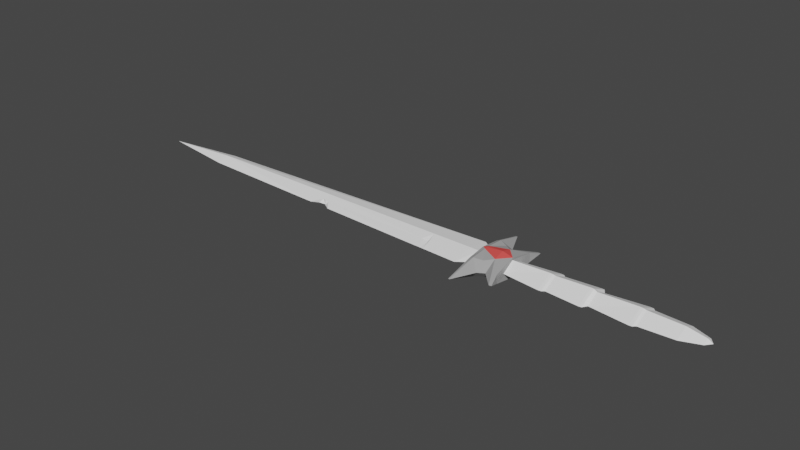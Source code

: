 # Source: 3.blend  (saved by Blender 2.93.21; exported with 4.5.12 LTS)
import bpy
from mathutils import Matrix  # noqa: F401  (used for matrix-valued properties, if any)

bpy.ops.wm.read_factory_settings(use_empty=True)
scene = bpy.context.scene
scene.name = 'Scene'

# ---- collections
col_collection = bpy.data.collections.new('Collection'); scene.collection.children.link(col_collection)

# ---- materials (node trees are filled in below, after node groups)
mat_material_003 = bpy.data.materials.new('Material.003')
mat_material_003.use_transparent_shadow = False
mat_material_003.diffuse_color = (0.9639, 0.9639, 0.9639, 1.0)
mat_material_003.roughness = 0.5866
mat_material_003.specular_intensity = 1.0
mat_material_003.metallic = 1.0
mat_material_001 = bpy.data.materials.new('Material.001')
mat_material_001.use_transparent_shadow = False
mat_material_001.diffuse_color = (0.3694, 0.3694, 0.3694, 1.0)
mat_material_001.specular_intensity = 0.1567
mat_material_001.metallic = 0.5522
mat_material_002 = bpy.data.materials.new('Material.002')
mat_material_002.use_transparent_shadow = False
mat_material_002.diffuse_color = (0.8, 0.08563, 0.07829, 1.0)
mat_material_002.roughness = 0.0
mat_material_002.specular_intensity = 0.1269
mat_material_002.metallic = 0.5896

# ---- material node trees

# ---- world
world_world = bpy.data.worlds.new('World'); scene.world = world_world
world_world.use_nodes = True; world_world.node_tree.nodes.clear()
_N = world_world.node_tree.nodes; _L = world_world.node_tree.links
n0 = _N.new('ShaderNodeOutputWorld'); n0.name = 'World Output'; n0.location = (300, 300)
n1 = _N.new('ShaderNodeBackground'); n1.name = 'Background'; n1.location = (10, 300)
n1.inputs[0].default_value = (0.05088, 0.05088, 0.05088, 1.0)
_L.new(n1.outputs[0], n0.inputs[0])
n0.is_active_output = True
world_world.color = (0.05088, 0.05088, 0.05088)
world_world.use_sun_shadow = False
world_world.sun_shadow_jitter_overblur = 0.0

# ---- meshes
me_plane = bpy.data.meshes.new('Plane')
me_plane.from_pydata([(-6.615, -0.2686, 0.0), (-6.615, 0.0, 0.11), (-0.7415, -0.5598, 0.0), (-0.7415, 0.0, 0.11), (-8.048, 0.0, 0.0), (-0.377, 0.0, 0.09615), (-0.3573, -0.2607, 0.0), (-0.377, 0.0, 0.0), (-0.5396, -0.3758, 0.0), (-0.5593, 0.0, 0.1031), (-6.615, 0.2686, 0.0), (-0.7415, 0.5598, 0.0), (-0.3573, 0.2607, 0.0), (-0.5396, 0.3758, 0.0), (-6.615, 0.0, -0.11), (-0.7415, 0.0, -0.11), (-0.377, 0.0, -0.09615), (-0.5593, 0.0, -0.1031), (-1.655, -0.5177, 0.0), (-1.487, 0.0, 0.11), (-1.414, -0.5274, 0.0), (-1.603, -0.2588, 0.05502), (-1.434, -0.2651, 0.05502), (-1.466, -0.5239, 0.0), (-1.474, -0.2629, 0.0316), (-4.065, -0.3967, 0.0), (-3.641, -0.418, 0.0), (-3.842, 0.0, 0.11), (-3.972, 0.0, -0.11), (-3.768, -0.2193, 0.05187), (-3.899, -0.1883, 0.05845), (-3.795, -0.2728, -0.0377), (-3.967, -0.2476, -0.04223), (-3.839, -0.2181, 0.05125), (-3.846, -0.2009, -0.06168), (-4.924, 0.0, 0.11), (-5.2, 0.3388, 0.0), (-4.755, 0.3609, 0.0), (-4.806, 0.1724, 0.07616), (-5.063, 0.1789, 0.0683), (-4.924, 0.1543, 0.06852), (-4.806, 0.2778, 0.02814), (-5.063, 0.2842, 0.02028)], [], [(8, 6, 5, 9), (0, 25, 30, 27, 35, 1), (0, 1, 4), (5, 6, 7), (2, 8, 9, 3), (13, 9, 5, 12), (10, 1, 35, 39, 36), (10, 4, 1), (5, 7, 12), (11, 3, 9, 13), (8, 17, 16, 6), (0, 14, 28, 32, 25), (0, 4, 14), (16, 7, 6), (2, 15, 17, 8), (13, 12, 16, 17), (10, 36, 37, 11, 15, 28, 14), (10, 14, 4), (16, 12, 7), (11, 13, 17, 15), (19, 21, 24, 22), (20, 2, 3, 19, 22), (23, 24, 21, 18), (20, 22, 24, 23), (26, 31, 28, 15, 2, 20, 23, 18), (26, 18, 21, 19, 27, 29), (28, 31, 34, 32), (27, 30, 33, 29), (32, 30, 25), (30, 32, 34, 33), (33, 34, 31, 29), (26, 29, 31), (35, 38, 41, 40), (39, 35, 40, 42), (37, 38, 35, 27, 19, 3, 11), (39, 42, 36), (38, 37, 41), (40, 41, 42), (36, 42, 41, 37)])
_uv = me_plane.uv_layers.new(name='UVMap')
_uv.uv.foreach_set('vector', [0.3664, 0.04752, 0.5, 0.0, 0.5, 0.5, 0.3662, 0.5, 0.0, 0.0, 0.1024, 0.04179, 0.1082, 0.286, 0.1098, 0.5, 0.06693, 0.5, 0.0, 0.5, 0.0, 0.0, 0.0, 0.5, 0.0, 0.0, 0.5, 0.5, 0.5, 0.0, 0.5, 0.5, 0.2329, 0.09504, 0.3664, 0.04752, 0.3662, 0.5, 0.2325, 0.5, 0.3664, 0.04752, 0.3662, 0.5, 0.5, 0.5, 0.5, 0.0, 0.0, 0.0, 0.0, 0.5, 0.06693, 0.5, 0.06149, 0.2592, 0.05612, 0.02291, 0.0, 0.0, 0.0, 0.0, 0.0, 0.5, 0.5, 0.5, 0.5, 0.5, 0.5, 0.0, 0.2329, 0.09504, 0.2325, 0.5, 0.3662, 0.5, 0.3664, 0.04752, 0.3664, 0.04752, 0.3662, 0.5, 0.5, 0.5, 0.5, 0.0, 0.0, 0.0, 0.0, 0.5, 0.1046, 0.5, 0.1058, 0.2187, 0.1024, 0.04179, 0.0, 0.0, 0.0, 0.0, 0.0, 0.5, 0.5, 0.5, 0.5, 0.5, 0.5, 0.0, 0.2329, 0.09504, 0.2325, 0.5, 0.3662, 0.5, 0.3664, 0.04752, 0.3664, 0.04752, 0.5, 0.0, 0.5, 0.5, 0.3662, 0.5, 0.0, 0.0, 0.05612, 0.02291, 0.07377, 0.03011, 0.2329, 0.09504, 0.2325, 0.5, 0.1046, 0.5, 0.0, 0.5, 0.0, 0.0, 0.0, 0.5, 0.0, 0.0, 0.5, 0.5, 0.5, 0.0, 0.5, 0.5, 0.2329, 0.09504, 0.3664, 0.04752, 0.3662, 0.5, 0.2325, 0.5, 0.203, 0.5, 0.2011, 0.2906, 0.2037, 0.232, 0.206, 0.2927, 0.207, 0.08447, 0.2329, 0.09504, 0.2325, 0.5, 0.203, 0.5, 0.206, 0.2927, 0.2041, 0.08332, 0.2037, 0.232, 0.2011, 0.2906, 0.1991, 0.08129, 0.207, 0.08447, 0.206, 0.2927, 0.2037, 0.232, 0.2041, 0.08332, 0.1194, 0.04874, 0.1127, 0.2027, 0.1046, 0.5, 0.2325, 0.5, 0.2329, 0.09504, 0.207, 0.08447, 0.2041, 0.08332, 0.1991, 0.08129, 0.1194, 0.04874, 0.1991, 0.08129, 0.2011, 0.2906, 0.203, 0.5, 0.1098, 0.5, 0.1136, 0.2609, 0.1046, 0.5, 0.1127, 0.2027, 0.1083, 0.2706, 0.1058, 0.2187, 0.1098, 0.5, 0.1082, 0.286, 0.1107, 0.2572, 0.1136, 0.2609, 0.1058, 0.2187, 0.1082, 0.286, 0.1024, 0.04179, 0.1082, 0.286, 0.1058, 0.2187, 0.1083, 0.2706, 0.1107, 0.2572, 0.1107, 0.2572, 0.1083, 0.2706, 0.1127, 0.2027, 0.1136, 0.2609, 0.1194, 0.04874, 0.1136, 0.2609, 0.1127, 0.2027, 0.06693, 0.5, 0.07167, 0.2795, 0.07167, 0.2795, 0.06693, 0.5, 0.06149, 0.2592, 0.06693, 0.5, 0.06693, 0.5, 0.06149, 0.2592, 0.07377, 0.03011, 0.07167, 0.2795, 0.06693, 0.5, 0.1098, 0.5, 0.203, 0.5, 0.2325, 0.5, 0.2329, 0.09504, 0.06149, 0.2592, 0.06149, 0.2592, 0.05612, 0.02291, 0.07167, 0.2795, 0.07377, 0.03011, 0.07167, 0.2795, 0.06693, 0.5, 0.07167, 0.2795, 0.06149, 0.2592, 0.05612, 0.02291, 0.06149, 0.2592, 0.07167, 0.2795, 0.07377, 0.03011])
me_plane.materials.append(mat_material_003)
me_plane.use_remesh_fix_poles = True
me_plane.use_remesh_preserve_attributes = False
me_plane.update()
me_plane_001 = bpy.data.meshes.new('Plane.001')
me_plane_001.from_pydata([(1.064, -0.7686, 0.0), (0.0, 0.0, 0.1009), (0.0, -0.4699, 0.0), (1.0, 0.0, 0.0), (1.064, -0.7529, 0.1166), (0.0, -0.3043, 0.04293), (0.4676, -0.528, 0.1963), (0.07726, -0.6122, 0.1938), (-0.02772, -0.6566, 0.0), (0.4588, -0.8233, 0.0), (0.1446, -0.3215, 0.0), (0.1446, 0.0, 0.0), (0.1446, 0.0, 0.03999), (0.1446, -0.3175, 0.03503), (0.6592, -0.7054, 0.0), (0.6956, -0.3449, 0.234), (1.164, -1.138, 0.0), (1.083, -1.148, 0.0), (0.07915, -1.543, 0.0), (0.1954, -0.6319, 0.2306), (0.1259, -1.547, 0.0), (1.064, 0.7686, 0.0), (0.0, 0.4699, 0.0), (1.064, 0.7529, 0.1166), (0.0, 0.3043, 0.04293), (0.4676, 0.528, 0.1963), (0.07726, 0.6122, 0.1938), (-0.02772, 0.6566, 0.0), (0.4588, 0.8233, 0.0), (0.1446, 0.3215, 0.0), (0.1446, 0.3175, 0.03503), (0.6592, 0.7054, 0.0), (0.6956, 0.3449, 0.234), (1.164, 1.138, 0.0), (1.083, 1.148, 0.0), (0.07915, 1.543, 0.0), (0.1954, 0.6319, 0.2306), (0.1259, 1.547, 0.0), (1.0, 0.0, 0.1708), (0.6956, -0.3449, 0.234), (0.6956, 0.3449, 0.234), (0.1922, -0.09841, 0.2637), (0.1922, 0.09841, 0.2637), (1.024, 0.0, 0.2429), (0.06866, 0.0, 0.2508), (0.6956, 0.0, 0.3118), (0.1914, 0.0, 0.2714), (0.0, 0.0, -0.1009), (1.064, -0.7529, -0.1166), (0.0, -0.3043, -0.04293), (0.4676, -0.528, -0.1963), (0.07726, -0.6122, -0.1938), (0.1446, 0.0, -0.03999), (0.1446, -0.3175, -0.03503), (0.6956, -0.3449, -0.234), (0.1954, -0.6319, -0.2306), (1.064, 0.7529, -0.1166), (0.0, 0.3043, -0.04293), (0.4676, 0.528, -0.1963), (0.07726, 0.6122, -0.1938), (0.1446, 0.3175, -0.03503), (0.6956, 0.3449, -0.234), (0.1954, 0.6319, -0.2306), (1.0, 0.0, -0.1708), (0.6956, -0.3449, -0.234), (0.6956, 0.3449, -0.234), (0.1922, -0.09841, -0.2637), (0.1922, 0.09841, -0.2637), (1.024, 0.0, -0.2429), (0.06866, 0.0, -0.2508), (0.6956, 0.0, -0.3118), (0.1914, 0.0, -0.2714)], [], [(32, 40, 43, 23), (26, 44, 42, 36), (2, 5, 13, 10), (43, 38, 3, 21, 23), (5, 2, 8, 7), (39, 45, 46, 41), (28, 37, 36, 25), (32, 31, 28, 25), (10, 13, 12, 11), (5, 1, 12, 13), (4, 15, 17, 16), (7, 8, 18), (15, 14, 17), (4, 16, 0), (18, 20, 19, 7), (1, 5, 7, 44), (22, 29, 30, 24), (15, 4, 43, 39), (24, 26, 27, 22), (1, 44, 26, 24), (15, 39, 41, 19, 6), (40, 32, 25, 36, 42), (29, 11, 12, 30), (24, 30, 12, 1), (23, 33, 34, 32), (26, 35, 27), (7, 19, 41, 44), (32, 34, 31), (23, 21, 33), (35, 26, 36, 37), (9, 6, 19, 20), (43, 45, 39), (46, 44, 41), (38, 43, 4, 0, 3), (45, 40, 42, 46), (43, 40, 45), (46, 42, 44), (9, 14, 15, 6), (61, 56, 68, 65), (59, 62, 67, 69), (2, 10, 53, 49), (68, 56, 21, 3, 63), (49, 51, 8, 2), (64, 66, 71, 70), (28, 58, 62, 37), (61, 58, 28, 31), (10, 11, 52, 53), (49, 53, 52, 47), (48, 16, 17, 54), (51, 18, 8), (54, 17, 14), (48, 0, 16), (18, 51, 55, 20), (47, 69, 51, 49), (22, 57, 60, 29), (54, 64, 68, 48), (57, 22, 27, 59), (47, 57, 59, 69), (54, 50, 55, 66, 64), (65, 67, 62, 58, 61), (29, 60, 52, 11), (57, 47, 52, 60), (56, 61, 34, 33), (59, 27, 35), (51, 69, 66, 55), (61, 31, 34), (56, 33, 21), (35, 37, 62, 59), (9, 20, 55, 50), (68, 64, 70), (71, 66, 69), (63, 3, 0, 48, 68), (70, 71, 67, 65), (68, 70, 65), (71, 69, 67), (9, 50, 54, 14)])
me_plane_001.polygons.foreach_set('material_index', [0, 0, 0, 0, 0, 1, 0, 0, 0, 0, 0, 0, 0, 0, 0, 0, 0, 0, 0, 0, 0, 0, 0, 0, 0, 0, 0, 0, 0, 0, 0, 1, 1, 0, 1, 1, 1, 0, 0, 0, 0, 0, 0, 1, 0, 0, 0, 0, 0, 0, 0, 0, 0, 0, 0, 0, 0, 0, 0, 0, 0, 0, 0, 0, 0, 0, 0, 0, 0, 1, 1, 0, 1, 1, 1, 0])
_uv = me_plane_001.uv_layers.new(name='UVMap')
_uv.uv.foreach_set('vector', [0.8414, 0.3575, 0.8414, 0.3575, 1.001, 0.4192, 1.0, 0.2373, 0.5534, 0.2494, 0.5294, 0.4756, 0.6228, 0.4042, 0.6315, 0.2614, 0.5, 0.1971, 0.5, 0.25, 0.5, 0.2116, 0.5, 0.1971, 1.001, 0.4192, 1.0, 0.5, 1.0, 0.5, 1.0, 0.2295, 1.0, 0.2373, 0.5, 0.25, 0.5, 0.1971, 0.5392, 0.09959, 0.5534, 0.2494, 0.8414, 0.3575, 0.8414, 0.3575, 0.1149, 0.1032, 0.6228, 0.4042, 0.7587, 0.06167, 0.6126, 0.06655, 0.6315, 0.2614, 0.7627, 0.3072, 0.8414, 0.3575, 0.855, 0.0906, 0.7587, 0.06167, 0.7627, 0.3072, 0.5, 0.1971, 0.5, 0.2116, 0.5, 0.5, 0.5, 0.5, 0.5, 0.25, 0.5, 0.5, 0.5, 0.5, 0.5, 0.2116, 1.0, 0.2373, 0.8414, 0.3575, 0.9821, 0.2269, 1.0, 0.2349, 0.5534, 0.2494, 0.5392, 0.09959, 0.5392, 0.09959, 0.8414, 0.3575, 0.855, 0.0906, 0.9821, 0.2269, 1.0, 0.2373, 1.0, 0.2349, 1.0, 0.2295, 0.5392, 0.09959, 0.6126, 0.06655, 0.6315, 0.2614, 0.5534, 0.2494, 0.5, 0.5, 0.5, 0.25, 0.5534, 0.2494, 0.5283, 0.492, 0.5, 0.1971, 0.5, 0.1971, 0.5, 0.2116, 0.5, 0.25, 0.8414, 0.3575, 1.0, 0.2373, 1.0, 0.405, 0.8414, 0.3575, 0.5, 0.25, 0.5534, 0.2494, 0.5392, 0.09959, 0.5, 0.1971, 0.5, 0.5, 0.5294, 0.4756, 0.5534, 0.2494, 0.5, 0.25, 0.8414, 0.3575, 0.8414, 0.3575, 0.6228, 0.4042, 0.6315, 0.2614, 0.7627, 0.3072, 0.8414, 0.3575, 0.8414, 0.3575, 0.7627, 0.3072, 0.6315, 0.2614, 0.6228, 0.4042, 0.5, 0.1971, 0.5, 0.5, 0.5, 0.5, 0.5, 0.2116, 0.5, 0.25, 0.5, 0.2116, 0.5, 0.5, 0.5, 0.5, 1.0, 0.2373, 1.0, 0.2349, 0.9821, 0.2269, 0.8414, 0.3575, 0.5534, 0.2494, 0.5392, 0.09959, 0.5392, 0.09959, 0.5534, 0.2494, 0.6315, 0.2614, 0.6228, 0.4042, 0.5294, 0.4756, 0.8414, 0.3575, 0.9821, 0.2269, 0.855, 0.0906, 1.0, 0.2373, 1.0, 0.2295, 1.0, 0.2349, 0.5392, 0.09959, 0.5534, 0.2494, 0.6315, 0.2614, 0.6126, 0.06655, 0.7587, 0.06167, 0.7627, 0.3072, 0.6315, 0.2614, 0.6126, 0.06655, 1.0, 0.405, 0.8414, 0.3575, 0.8414, 0.3575, 0.1149, 0.1032, 0.5294, 0.4756, 0.6228, 0.4042, 1.0, 0.5, 1.0, 0.405, 1.0, 0.2373, 1.0, 0.2295, 1.0, 0.5, 0.8414, 0.3575, 0.8414, 0.3575, 0.6228, 0.4042, 0.1149, 0.1032, 1.001, 0.4192, 0.8414, 0.3575, 0.8414, 0.3575, 0.1149, 0.1032, 0.6228, 0.4042, 0.5294, 0.4756, 0.7587, 0.06167, 0.855, 0.0906, 0.8414, 0.3575, 0.7627, 0.3072, 0.8414, 0.3575, 1.0, 0.2373, 1.001, 0.4192, 0.8414, 0.3575, 0.5534, 0.2494, 0.6315, 0.2614, 0.6228, 0.4042, 0.5294, 0.4756, 0.5, 0.1971, 0.5, 0.1971, 0.5, 0.2116, 0.5, 0.25, 1.001, 0.4192, 1.0, 0.2373, 1.0, 0.2295, 1.0, 0.5, 1.0, 0.5, 0.5, 0.25, 0.5534, 0.2494, 0.5392, 0.09959, 0.5, 0.1971, 0.8414, 0.3575, 0.6228, 0.4042, 0.1149, 0.1032, 0.8414, 0.3575, 0.7587, 0.06167, 0.7627, 0.3072, 0.6315, 0.2614, 0.6126, 0.06655, 0.8414, 0.3575, 0.7627, 0.3072, 0.7587, 0.06167, 0.855, 0.0906, 0.5, 0.1971, 0.5, 0.5, 0.5, 0.5, 0.5, 0.2116, 0.5, 0.25, 0.5, 0.2116, 0.5, 0.5, 0.5, 0.5, 1.0, 0.2373, 1.0, 0.2349, 0.9821, 0.2269, 0.8414, 0.3575, 0.5534, 0.2494, 0.5392, 0.09959, 0.5392, 0.09959, 0.8414, 0.3575, 0.9821, 0.2269, 0.855, 0.0906, 1.0, 0.2373, 1.0, 0.2295, 1.0, 0.2349, 0.5392, 0.09959, 0.5534, 0.2494, 0.6315, 0.2614, 0.6126, 0.06655, 0.5, 0.5, 0.5283, 0.492, 0.5534, 0.2494, 0.5, 0.25, 0.5, 0.1971, 0.5, 0.25, 0.5, 0.2116, 0.5, 0.1971, 0.8414, 0.3575, 0.8414, 0.3575, 1.0, 0.405, 1.0, 0.2373, 0.5, 0.25, 0.5, 0.1971, 0.5392, 0.09959, 0.5534, 0.2494, 0.5, 0.5, 0.5, 0.25, 0.5534, 0.2494, 0.5294, 0.4756, 0.8414, 0.3575, 0.7627, 0.3072, 0.6315, 0.2614, 0.6228, 0.4042, 0.8414, 0.3575, 0.8414, 0.3575, 0.6228, 0.4042, 0.6315, 0.2614, 0.7627, 0.3072, 0.8414, 0.3575, 0.5, 0.1971, 0.5, 0.2116, 0.5, 0.5, 0.5, 0.5, 0.5, 0.25, 0.5, 0.5, 0.5, 0.5, 0.5, 0.2116, 1.0, 0.2373, 0.8414, 0.3575, 0.9821, 0.2269, 1.0, 0.2349, 0.5534, 0.2494, 0.5392, 0.09959, 0.5392, 0.09959, 0.5534, 0.2494, 0.5294, 0.4756, 0.6228, 0.4042, 0.6315, 0.2614, 0.8414, 0.3575, 0.855, 0.0906, 0.9821, 0.2269, 1.0, 0.2373, 1.0, 0.2349, 1.0, 0.2295, 0.5392, 0.09959, 0.6126, 0.06655, 0.6315, 0.2614, 0.5534, 0.2494, 0.7587, 0.06167, 0.6126, 0.06655, 0.6315, 0.2614, 0.7627, 0.3072, 1.0, 0.405, 0.8414, 0.3575, 0.8414, 0.3575, 0.1149, 0.1032, 0.6228, 0.4042, 0.5294, 0.4756, 1.0, 0.5, 1.0, 0.5, 1.0, 0.2295, 1.0, 0.2373, 1.0, 0.405, 0.8414, 0.3575, 0.1149, 0.1032, 0.6228, 0.4042, 0.8414, 0.3575, 1.001, 0.4192, 0.8414, 0.3575, 0.8414, 0.3575, 0.1149, 0.1032, 0.5294, 0.4756, 0.6228, 0.4042, 0.7587, 0.06167, 0.7627, 0.3072, 0.8414, 0.3575, 0.855, 0.0906])
me_plane_001.materials.append(mat_material_001)
me_plane_001.materials.append(mat_material_002)
me_plane_001.use_remesh_fix_poles = True
me_plane_001.use_remesh_preserve_attributes = False
me_plane_001.use_mirror_y = True
me_plane_001.use_mirror_z = True
me_plane_001.update()
me_plane_002 = bpy.data.meshes.new('Plane.002')
me_plane_002.from_pydata([(0.5328, -0.377, 0.0), (0.5328, 0.0, 0.1637), (1.432, -0.451, 0.0), (1.432, 0.0, 0.1757), (0.5328, 0.0, 0.0), (1.327, 0.0, 0.1943), (1.384, 0.0, 0.1881), (1.384, -0.5102, 0.0), (1.327, -0.517, 0.0), (2.064, 0.0, 0.2088), (2.113, 0.0, 0.2052), (2.113, -0.5266, 0.0), (2.064, -0.536, 0.0), (0.5328, 0.377, 0.0), (1.432, 0.451, 0.0), (1.384, 0.5102, 0.0), (1.327, 0.517, 0.0), (2.113, 0.5266, 0.0), (2.064, 0.536, 0.0), (0.5328, 0.0, -0.1637), (1.432, 0.0, -0.1757), (1.327, 0.0, -0.1943), (1.384, 0.0, -0.1881), (2.064, 0.0, -0.2088), (2.113, 0.0, -0.2052), (2.17, -0.387, 0.0), (2.17, 0.0, 0.1659), (3.013, -0.4402, 0.0), (3.013, 0.0, 0.1715), (4.087, 0.0, 0.0), (2.907, 0.0, 0.1943), (2.964, 0.0, 0.1881), (2.964, -0.5102, 0.0), (2.907, -0.517, 0.0), (3.644, 0.0, 0.1499), (3.995, 0.0, 0.06934), (3.995, -0.178, 0.0), (3.644, -0.3847, 0.0), (2.17, 0.387, 0.0), (3.013, 0.4402, 0.0), (2.964, 0.5102, 0.0), (2.907, 0.517, 0.0), (3.995, 0.178, 0.0), (3.644, 0.3847, 0.0), (2.17, 0.0, -0.1659), (3.013, 0.0, -0.1715), (2.907, 0.0, -0.1943), (2.964, 0.0, -0.1881), (3.644, 0.0, -0.1499), (3.995, 0.0, -0.06934)], [], [(10, 11, 25, 26), (0, 8, 5, 1), (3, 2, 12, 9), (0, 1, 4), (7, 6, 5, 8), (11, 10, 9, 12), (2, 3, 6, 7), (44, 24, 17, 38), (13, 1, 5, 16), (3, 9, 18, 14), (13, 4, 1), (15, 16, 5, 6), (17, 18, 9, 10), (14, 15, 6, 3), (44, 25, 11, 24), (0, 19, 21, 8), (20, 23, 12, 2), (0, 4, 19), (7, 8, 21, 22), (11, 12, 23, 24), (2, 7, 22, 20), (10, 26, 38, 17), (13, 16, 21, 19), (20, 14, 18, 23), (13, 19, 4), (15, 22, 21, 16), (17, 24, 23, 18), (14, 20, 22, 15), (35, 36, 29), (25, 33, 30, 26), (28, 27, 37, 34), (32, 31, 30, 33), (36, 35, 34, 37), (27, 28, 31, 32), (35, 29, 42), (38, 26, 30, 41), (28, 34, 43, 39), (40, 41, 30, 31), (42, 43, 34, 35), (39, 40, 31, 28), (49, 29, 36), (25, 44, 46, 33), (45, 48, 37, 27), (32, 33, 46, 47), (36, 37, 48, 49), (27, 32, 47, 45), (49, 42, 29), (38, 41, 46, 44), (45, 39, 43, 48), (40, 47, 46, 41), (42, 49, 48, 43), (39, 45, 47, 40)])
_uv = me_plane_002.uv_layers.new(name='UVMap')
_uv.uv.foreach_set('vector', [1.0, 0.4864, 1.0, 0.09078, 0.5332, 0.1329, 0.5332, 0.5, 0.5, 0.1423, 0.9664, 0.009557, 0.9664, 0.5, 0.5, 0.5, 1.0, 0.486, 1.0, 0.07832, 1.0, 0.07832, 1.0, 0.486, 0.5, 0.1423, 0.5, 0.5, 0.5, 0.5, 1.0, 0.01596, 1.0, 0.4959, 0.9664, 0.5, 0.9664, 0.009557, 1.0, 0.09078, 1.0, 0.4864, 1.0, 0.486, 1.0, 0.07832, 1.0, 0.07832, 1.0, 0.486, 1.0, 0.4959, 1.0, 0.01596, 0.5332, 0.5, 1.0, 0.4864, 1.0, 0.09078, 0.5332, 0.1329, 0.5, 0.1423, 0.5, 0.5, 0.9664, 0.5, 0.9664, 0.009557, 1.0, 0.486, 1.0, 0.486, 1.0, 0.07832, 1.0, 0.07832, 0.5, 0.1423, 0.5, 0.5, 0.5, 0.5, 1.0, 0.01596, 0.9664, 0.009557, 0.9664, 0.5, 1.0, 0.4959, 1.0, 0.09078, 1.0, 0.07832, 1.0, 0.486, 1.0, 0.4864, 1.0, 0.07832, 1.0, 0.01596, 1.0, 0.4959, 1.0, 0.486, 0.5332, 0.5, 0.5332, 0.1329, 1.0, 0.09078, 1.0, 0.4864, 0.5, 0.1423, 0.5, 0.5, 0.9664, 0.5, 0.9664, 0.009557, 1.0, 0.486, 1.0, 0.486, 1.0, 0.07832, 1.0, 0.07832, 0.5, 0.1423, 0.5, 0.5, 0.5, 0.5, 1.0, 0.01596, 0.9664, 0.009557, 0.9664, 0.5, 1.0, 0.4959, 1.0, 0.09078, 1.0, 0.07832, 1.0, 0.486, 1.0, 0.4864, 1.0, 0.07832, 1.0, 0.01596, 1.0, 0.4959, 1.0, 0.486, 1.0, 0.4864, 0.5332, 0.5, 0.5332, 0.1329, 1.0, 0.09078, 0.5, 0.1423, 0.9664, 0.009557, 0.9664, 0.5, 0.5, 0.5, 1.0, 0.486, 1.0, 0.07832, 1.0, 0.07832, 1.0, 0.486, 0.5, 0.1423, 0.5, 0.5, 0.5, 0.5, 1.0, 0.01596, 1.0, 0.4959, 0.9664, 0.5, 0.9664, 0.009557, 1.0, 0.09078, 1.0, 0.4864, 1.0, 0.486, 1.0, 0.07832, 1.0, 0.07832, 1.0, 0.486, 1.0, 0.4959, 1.0, 0.01596, 1.0, 0.4918, 1.0, 0.2538, 1.0, 0.5, 0.5332, 0.1329, 0.9664, 0.009557, 0.9664, 0.5, 0.5332, 0.5, 1.0, 0.486, 1.0, 0.07832, 1.0, 0.07832, 1.0, 0.486, 1.0, 0.01596, 1.0, 0.4959, 0.9664, 0.5, 0.9664, 0.009557, 1.0, 0.2538, 1.0, 0.4918, 1.0, 0.486, 1.0, 0.07832, 1.0, 0.07832, 1.0, 0.486, 1.0, 0.4959, 1.0, 0.01596, 1.0, 0.4918, 1.0, 0.5, 1.0, 0.2538, 0.5332, 0.1329, 0.5332, 0.5, 0.9664, 0.5, 0.9664, 0.009557, 1.0, 0.486, 1.0, 0.486, 1.0, 0.07832, 1.0, 0.07832, 1.0, 0.01596, 0.9664, 0.009557, 0.9664, 0.5, 1.0, 0.4959, 1.0, 0.2538, 1.0, 0.07832, 1.0, 0.486, 1.0, 0.4918, 1.0, 0.07832, 1.0, 0.01596, 1.0, 0.4959, 1.0, 0.486, 1.0, 0.4918, 1.0, 0.5, 1.0, 0.2538, 0.5332, 0.1329, 0.5332, 0.5, 0.9664, 0.5, 0.9664, 0.009557, 1.0, 0.486, 1.0, 0.486, 1.0, 0.07832, 1.0, 0.07832, 1.0, 0.01596, 0.9664, 0.009557, 0.9664, 0.5, 1.0, 0.4959, 1.0, 0.2538, 1.0, 0.07832, 1.0, 0.486, 1.0, 0.4918, 1.0, 0.07832, 1.0, 0.01596, 1.0, 0.4959, 1.0, 0.486, 1.0, 0.4918, 1.0, 0.2538, 1.0, 0.5, 0.5332, 0.1329, 0.9664, 0.009557, 0.9664, 0.5, 0.5332, 0.5, 1.0, 0.486, 1.0, 0.07832, 1.0, 0.07832, 1.0, 0.486, 1.0, 0.01596, 1.0, 0.4959, 0.9664, 0.5, 0.9664, 0.009557, 1.0, 0.2538, 1.0, 0.4918, 1.0, 0.486, 1.0, 0.07832, 1.0, 0.07832, 1.0, 0.486, 1.0, 0.4959, 1.0, 0.01596])
me_plane_002.materials.append(mat_material_003)
me_plane_002.use_remesh_fix_poles = True
me_plane_002.use_remesh_preserve_attributes = False
me_plane_002.update()

# ---- objects
ob_x = bpy.data.objects.new('Лезвие', me_plane)
ob_x_1 = bpy.data.objects.new('Гарда', me_plane_001)
ob_plane = bpy.data.objects.new('Plane', me_plane_002)

# ---- transforms, parenting, visibility, modifiers, constraints
ob_x.location = (0.5244, 0.0, 0.0)
ob_x.scale = (1.0, 0.7878, 0.761)
ob_x_1.location = (0.0, 0.0, 0.0)
ob_x_1.scale = (0.6069, 0.6069, 0.7532)
ob_x_1.use_mesh_mirror_y = True
ob_x_1.use_mesh_mirror_z = True
ob_plane.location = (0.0, 0.0, 0.0)
ob_plane.scale = (1.0, 0.6445, 0.8176)

# ---- collection membership
col_collection.objects.link(ob_x)
col_collection.objects.link(ob_x_1)
col_collection.objects.link(ob_plane)

# ---- scene / render settings (as saved in the file)
scene.frame_start = 1; scene.frame_end = 250; scene.frame_set(1)
scene.render.engine = 'BLENDER_EEVEE_NEXT'
scene.cycles.use_denoising = False
scene.cycles.samples = 128
scene.cycles.sampling_pattern = 'TABULATED_SOBOL'
scene.cycles.use_adaptive_sampling = False
scene.cycles.use_light_tree = False
scene.view_settings.view_transform = 'Filmic'
bpy.context.view_layer.update()

# ---- added for rendering (the .blend has no active camera and no usable light): camera, sun
cam_auto = bpy.data.cameras.new('AutoCamera')
cam_auto.lens = 50.0
cam_auto.sensor_width = 36.0
cam_auto.clip_end = 1000.0
ob_auto_camera = bpy.data.objects.new('AutoCamera', cam_auto)
scene.collection.objects.link(ob_auto_camera)
ob_auto_camera.location = (9.17278, -13.0689, 8.71257)
ob_auto_camera.rotation_euler = (1.09748, -7.21219e-08, 0.694738)
scene.camera = ob_auto_camera
light_auto_sun = bpy.data.lights.new('AutoSun', 'SUN')
light_auto_sun.energy = 3.0
light_auto_sun.angle = 0.0523599
ob_auto_sun = bpy.data.objects.new('AutoSun', light_auto_sun)
scene.collection.objects.link(ob_auto_sun)
ob_auto_sun.rotation_euler = (0.872665, 0.174533, 0.523599)
bpy.context.view_layer.update()
